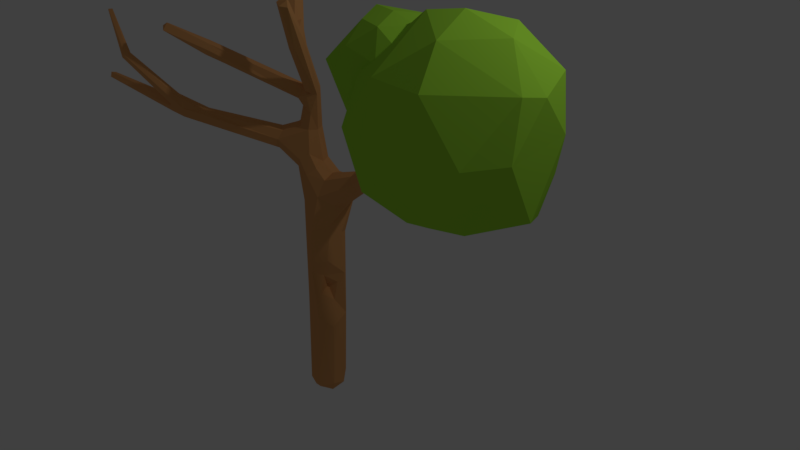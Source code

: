# Source: tree2.blend  (saved by Blender 2.79.0; exported with 4.5.12 LTS)
import bpy
from mathutils import Matrix  # noqa: F401  (used for matrix-valued properties, if any)

bpy.ops.wm.read_factory_settings(use_empty=True)
scene = bpy.context.scene
scene.name = 'Scene'

# ---- collections
col_collection_1 = bpy.data.collections.new('Collection 1'); scene.collection.children.link(col_collection_1)

# ---- materials (node trees are filled in below, after node groups)
mat_treetwogreen = bpy.data.materials.new('TreeTwoGreen')
mat_treetwogreen.alpha_threshold = 0.0
mat_treetwogreen.use_transparent_shadow = False
mat_treetwogreen.diffuse_color = (0.3917, 0.8, 0.05542, 1.0)
mat_treetwogreen.roughness = 0.5
mat_light_trunk = bpy.data.materials.new('Light Trunk')
mat_light_trunk.alpha_threshold = 0.0
mat_light_trunk.use_transparent_shadow = False
mat_light_trunk.diffuse_color = (0.7385, 0.352, 0.1308, 1.0)
mat_light_trunk.roughness = 0.5
mat_light_trunk.line_color = (0.0, 0.0, 0.0, 1.0)

# ---- material node trees

# ---- world
world_world = bpy.data.worlds.new('World'); scene.world = world_world
world_world.color = (0.05088, 0.05088, 0.05088)
world_world.use_sun_shadow = False
world_world.sun_shadow_jitter_overblur = 0.0
world_world.cycles.sampling_method = 'MANUAL'

# ---- cameras
cam_camera = bpy.data.cameras.new('Camera')
cam_camera.clip_end = 100.0
cam_camera.lens = 35.0
cam_camera.sensor_width = 32.0
cam_camera.sensor_height = 18.0
cam_camera.ortho_scale = 7.314
cam_camera.dof.focus_distance = 0.0
cam_camera.dof.aperture_fstop = 128.0

# ---- lights
light_lamp = bpy.data.lights.new('Lamp', 'POINT')
light_lamp.transmission_factor = 0.0
light_lamp.cutoff_distance = 30.0
light_lamp.energy = 100.0
light_lamp.shadow_buffer_clip_start = 1.001
light_lamp.shadow_soft_size = 0.1
light_lamp.shadow_maximum_resolution = 0.006
light_lamp.use_absolute_resolution = True

# ---- meshes
me_icosphere_001 = bpy.data.meshes.new('Icosphere.001')
me_icosphere_001.from_pydata([(0.0, 0.0, -1.0), (0.6053, -0.594, -0.6657), (-0.09184, -0.8506, -0.5755), (-1.119, 0.1296, -0.4472), (-0.1797, 0.8506, -0.4814), (0.8536, 0.5234, -0.5124), (0.4019, -0.7782, 0.3469), (-0.7236, -0.5257, 0.4472), (-0.9629, 0.5257, 0.5567), (0.276, 0.9988, 0.4428), (0.8782, 0.2069, 0.5633), (0.0, 0.0, 1.0), (-0.1625, -0.5, -0.8507), (0.4253, -0.309, -0.8507), (0.2565, -0.809, -0.5298), (0.9834, 0.07664, -0.5257), (0.4307, 0.3059, -0.8814), (-0.5257, 0.0, -0.8507), (-0.5779, -0.5637, -0.7291), (-0.1625, 0.5, -0.8508), (-0.7507, 0.4766, -0.3707), (0.2629, 0.809, -0.5257), (0.9599, -0.6805, 0.1329), (0.9619, 0.1043, 0.3473), (0.0, -0.8896, -0.2128), (0.5878, -0.809, 0.0), (-0.9599, -0.6805, 0.1329), (-0.5878, -0.809, 0.0), (-0.5156, 0.762, 0.2455), (-0.9619, 0.1043, 0.3473), (0.5156, 0.762, 0.2455), (0.0, 0.9899, -0.04291), (0.6882, -0.5, 0.5257), (-0.2751, -0.802, 0.516), (-0.8197, 0.1128, 0.5725), (0.06384, 0.8427, 0.5564), (0.9843, 0.5, 0.6138), (0.1625, -0.5, 0.8507), (0.5257, 0.0, 0.8507), (-0.4253, -0.309, 0.8507), (-0.7571, 0.309, 0.94), (0.4641, 0.5, 0.935)], [], [(0, 13, 12), (1, 13, 15), (0, 12, 17), (0, 17, 19), (0, 19, 16), (1, 15, 22), (2, 14, 24), (3, 18, 26), (4, 20, 28), (5, 21, 30), (1, 22, 25), (2, 24, 27), (3, 26, 29), (4, 28, 31), (5, 30, 23), (6, 32, 37), (7, 33, 39), (8, 34, 40), (9, 35, 41), (10, 36, 38), (38, 41, 11), (38, 36, 41), (36, 9, 41), (41, 40, 11), (41, 35, 40), (35, 8, 40), (40, 39, 11), (40, 34, 39), (34, 7, 39), (39, 37, 11), (39, 33, 37), (33, 6, 37), (37, 38, 11), (37, 32, 38), (32, 10, 38), (23, 36, 10), (23, 30, 36), (30, 9, 36), (31, 35, 9), (31, 28, 35), (28, 8, 35), (29, 34, 8), (29, 26, 34), (26, 7, 34), (27, 33, 7), (27, 24, 33), (24, 6, 33), (25, 32, 6), (25, 22, 32), (22, 10, 32), (30, 31, 9), (30, 21, 31), (21, 4, 31), (28, 29, 8), (28, 20, 29), (20, 3, 29), (26, 27, 7), (26, 18, 27), (18, 2, 27), (24, 25, 6), (24, 14, 25), (14, 1, 25), (22, 23, 10), (22, 15, 23), (15, 5, 23), (16, 21, 5), (16, 19, 21), (19, 4, 21), (19, 20, 4), (19, 17, 20), (17, 3, 20), (17, 18, 3), (17, 12, 18), (12, 2, 18), (15, 16, 5), (15, 13, 16), (13, 0, 16), (12, 14, 2), (12, 13, 14), (13, 1, 14)])
me_icosphere_001.materials.append(mat_treetwogreen)
me_icosphere_001.use_remesh_preserve_volume = False
me_icosphere_001.use_remesh_preserve_attributes = False
me_icosphere_001.use_mirror_vertex_groups = False
me_icosphere_001.update()
me_icosphere = bpy.data.meshes.new('Icosphere')
me_icosphere.from_pydata([(0.0, 0.0, -1.0), (0.6942, -0.5454, -0.3932), (-0.07079, -0.8505, -0.4674), (-0.8944, 0.0, -0.4472), (-0.3103, 0.8369, -0.5198), (0.7266, 0.5265, -0.4472), (0.3447, -0.7976, 0.496), (-0.6516, -0.5257, 0.4232), (-0.728, 0.5213, 0.3499), (0.4233, 0.7957, 0.5433), (0.8944, 0.0508, 0.5895), (0.0, 0.0, 1.0), (-0.1625, -0.5, -0.8507), (0.5497, -0.2679, -0.7901), (0.4076, -0.7414, -0.4902), (0.8505, -3.467e-05, -0.5257), (0.3807, 0.07096, -0.9389), (-0.522, -0.002164, -0.8463), (-0.6884, -0.5, -0.5258), (-0.1625, 0.5, -0.8507), (-0.8591, 0.2641, -0.5001), (0.2629, 0.809, -0.5257), (0.8398, -0.3661, -0.03314), (0.913, 0.4059, 0.01616), (0.0, -0.8973, 0.0217), (0.5179, -0.7521, -0.01126), (-0.8398, -0.3661, -0.03314), (-0.5179, -0.7521, -0.01126), (-0.7013, 0.7723, 0.02469), (-0.913, 0.4059, 0.01616), (0.7013, 0.7723, 0.02469), (0.0, 1.179, 0.09682), (0.6419, -0.5, 0.5103), (-0.2534, -0.8059, 0.5152), (-0.8555, 0.03989, 0.6476), (-0.3817, 0.7771, 0.6109), (0.7063, 0.4819, 0.3698), (0.1675, -0.497, 0.712), (0.5257, 0.0, 0.8507), (-0.5291, -0.4907, 0.868), (-0.3826, 0.3364, 0.8389), (0.1625, 0.5, 0.8507)], [], [(0, 13, 12), (1, 13, 15), (0, 12, 17), (0, 17, 19), (0, 19, 16), (1, 15, 22), (2, 14, 24), (3, 18, 26), (4, 20, 28), (5, 21, 30), (1, 22, 25), (2, 24, 27), (3, 26, 29), (4, 28, 31), (5, 30, 23), (6, 32, 37), (7, 33, 39), (8, 34, 40), (9, 35, 41), (10, 36, 38), (38, 41, 11), (38, 36, 41), (36, 9, 41), (41, 40, 11), (41, 35, 40), (35, 8, 40), (40, 39, 11), (40, 34, 39), (34, 7, 39), (39, 37, 11), (39, 33, 37), (33, 6, 37), (37, 38, 11), (37, 32, 38), (32, 10, 38), (23, 36, 10), (23, 30, 36), (30, 9, 36), (31, 35, 9), (31, 28, 35), (28, 8, 35), (29, 34, 8), (29, 26, 34), (26, 7, 34), (27, 33, 7), (27, 24, 33), (24, 6, 33), (25, 32, 6), (25, 22, 32), (22, 10, 32), (30, 31, 9), (30, 21, 31), (21, 4, 31), (28, 29, 8), (28, 20, 29), (20, 3, 29), (26, 27, 7), (26, 18, 27), (18, 2, 27), (24, 25, 6), (24, 14, 25), (14, 1, 25), (22, 23, 10), (22, 15, 23), (15, 5, 23), (16, 21, 5), (16, 19, 21), (19, 4, 21), (19, 20, 4), (19, 17, 20), (17, 3, 20), (17, 18, 3), (17, 12, 18), (12, 2, 18), (15, 16, 5), (15, 13, 16), (13, 0, 16), (12, 14, 2), (12, 13, 14), (13, 1, 14)])
me_icosphere.materials.append(mat_treetwogreen)
me_icosphere.use_remesh_preserve_volume = False
me_icosphere.use_remesh_preserve_attributes = False
me_icosphere.use_mirror_vertex_groups = False
me_icosphere.update()
me_cube = bpy.data.meshes.new('Cube')
me_cube.from_pydata([(-0.8192, -0.0469, -0.03738), (-0.7849, -0.3447, 0.9519), (-0.6791, -0.1446, 1.106), (-0.8905, 0.009973, 1.034), (-0.8957, -0.1799, 1.753), (-0.525, -0.6564, 2.662), (-0.8084, -0.2972, 1.721), (-0.728, -0.1694, 1.519), (-0.384, -0.8381, 2.958), (-0.4919, -0.5317, 2.686), (-0.6938, -0.2111, 2.136), (-1.095, -0.1632, 3.682), (-1.075, -0.09756, 3.646), (-0.8706, -0.3257, 1.567), (-0.8706, -0.3672, 1.133), (-0.808, -0.1341, -0.9651), (2.012, -0.5121, 2.122), (1.068, -0.3589, 2.683), (-0.1081, -0.9814, 3.32), (-2.692, -1.735, 2.925), (-1.978, -1.426, 2.8), (-1.054, -0.1154, 3.727), (0.8388, -0.1751, 1.887), (-0.4959, 0.02424, 0.1409), (-0.6997, -0.4586, -0.7389), (-0.6139, -0.3302, 2.041), (-0.4086, -0.2041, -0.5015), (-0.4367, -0.2448, -0.7667), (-0.5149, -0.399, -0.6537), (-0.5083, -0.3432, -0.3935), (-0.6985, -0.1913, -2.302), (-0.6003, 0.1038, 0.7135), (-0.5531, -0.3565, 0.7145), (-0.8871, -0.3136, 0.559), (-0.9114, -0.03489, 1.408), (-0.4258, -0.2756, 0.3345), (0.8941, -0.1073, 1.691), (-1.054, -0.23, 1.045), (1.014, -0.2399, 1.59), (-0.8251, -0.06334, 1.622), (-2.154, -1.137, 1.551), (-0.5335, -0.6839, 2.91), (-0.3413, -0.7479, 2.726), (-0.2943, -0.652, 2.821), (-1.001, -0.2292, 1.584), (-2.103, -1.235, 1.704), (-0.5671, -0.2345, 2.093), (0.6744, -0.1887, 1.653), (-0.5378, -0.2584, -0.5754), (-0.3969, -0.5572, 2.889), (-0.5312, -0.5538, 2.852), (-0.4289, -0.6576, 2.992), (-2.294, -1.183, 1.797), (-0.449, -0.2945, -2.11), (-0.776, -0.4293, -2.091), (-0.9088, -0.1042, -2.061), (-0.5833, 0.03164, -2.086), (-0.3636, -0.3288, -1.121), (-0.4867, -0.00798, -1.01), (-0.8622, -0.3426, 1.931), (-0.9101, -0.252, 2.021), (-0.805, -0.285, 2.112), (-0.7913, -0.3969, 1.977), (-1.663, -1.073, 2.446), (-1.698, -0.9782, 2.531), (-1.602, -1.017, 2.613), (-1.568, -1.112, 2.529), (-1.924, -1.46, 2.755), (-1.232, -0.4025, 1.227), (-1.246, -0.232, 1.328), (-1.191, -0.3667, 1.507), (-1.126, -0.4996, 1.368), (-2.035, -0.9193, 1.594), (-1.953, -0.9833, 1.693), (-2.273, -1.294, 1.738), (-2.198, -1.199, 1.859), (-2.623, -1.603, 2.36), (-2.615, -1.683, 2.336), (-2.546, -1.603, 2.392), (-2.537, -1.681, 2.364), (-2.402, -1.128, 1.702), (-2.453, -1.232, 1.805), (-2.321, -1.281, 1.693), (-3.309, -1.55, 1.911), (-0.3485, -0.7385, 3.015), (-0.2198, -1.036, 3.29), (-0.3096, -0.1155, 0.5999), (-0.5369, -0.1129, 0.9859), (0.03173, -0.07249, 0.8886), (-0.04771, -0.22, 0.9977), (-0.1263, -0.08246, 1.12), (-0.02629, 0.0592, 1.023), (0.5294, -0.2019, 1.244), (0.4454, -0.3374, 1.339), (0.3821, -0.2111, 1.46), (0.4668, -0.07684, 1.365), (0.7476, -0.3238, 1.546), (0.9973, -0.2966, 1.869), (0.8583, -0.3156, 1.891), (0.979, -0.1524, 1.867), (1.118, -0.3288, 2.649), (1.097, -0.3629, 1.754), (1.058, -0.2544, 1.833), (1.125, -0.172, 1.742), (1.999, -0.4614, 2.122), (-0.4083, -0.5208, 2.704), (-0.5764, -0.6157, 2.891), (-0.6946, -0.2945, 1.761), (-0.8465, -0.1151, 1.812), (1.04, -0.2051, 1.847), (-0.5657, -0.2857, 2.039), (-0.6362, -0.1752, 2.101), (-0.7637, 0.003378, 1.108), (-1.067, -0.08158, 1.07), (-1.134, -0.4742, 1.249), (-0.8314, 0.06725, 0.5057), (-0.965, -0.1264, 0.4756), (-0.9797, -0.2166, 0.7749), (-0.6106, -0.4432, 0.2412), (-0.6448, 0.04677, -0.2002), (-0.3371, -0.1386, -0.3584), (-0.4264, -0.3441, -0.1422), (-1.991, -0.9155, 1.665), (0.7386, -0.1223, 1.668), (1.131, -0.1948, 1.67), (-0.866, -0.1219, -2.229), (-0.7653, -0.3665, -2.248), (-0.5212, -0.2647, -2.266), (-0.6219, -0.02004, -2.248), (-0.4798, -0.7081, 2.974), (-1.02, -0.2206, 3.711), (-0.7443, -0.2565, 2.131), (-0.7601, -0.2915, 1.537), (-0.9278, -0.2788, 1.624), (-0.9832, -0.03333, 0.8444), (-0.6661, -0.2708, 1.044), (-0.6024, -0.4188, -2.18), (-0.9079, -0.281, -2.147), (-0.7796, 0.04525, -2.068), (-0.8968, -0.2631, 1.946), (-0.8471, -0.2197, 2.082), (-0.7272, -0.3325, 2.092), (-1.291, -0.3225, 1.26), (-1.221, -0.2557, 1.455), (-1.092, -0.4411, 1.478), (-2.159, -1.254, 1.85), (-2.252, -1.17, 1.848), (-2.575, -1.703, 2.349), (-0.3354, -0.2614, 0.6451), (-0.5077, -0.2726, 0.9319), (-0.3936, 0.03692, 0.9681), (0.5215, -0.101, 1.286), (-0.05404, 0.01308, 1.13), (1.088, -0.3457, 1.671), (-0.4641, -0.1119, -2.181), (-0.7644, -0.01367, -2.192), (-0.5421, -0.256, -0.5755), (-0.5421, -0.256, -0.5755), (-0.5421, -0.256, -0.5755), (-1.024, -0.07193, 3.656), (-0.9783, -0.09703, 3.725), (-0.9972, -0.1694, 3.754), (-2.005, -1.404, 2.731), (-1.995, -1.352, 2.817), (-1.914, -1.408, 2.841), (-2.733, -1.719, 2.905), (-2.713, -1.673, 2.915), (-2.667, -1.694, 2.923), (-3.334, -1.488, 1.889), (-3.326, -1.462, 1.954), (-3.322, -1.526, 1.971), (-0.1528, -1.053, 3.258), (-0.2315, -0.9837, 3.314), (-0.1636, -0.9338, 3.333), (1.087, -0.4098, 2.643), (1.008, -0.381, 2.662), (1.039, -0.2999, 2.669), (1.968, -0.5407, 2.097), (1.959, -0.5422, 2.161), (1.968, -0.4764, 2.182), (-0.4934, -0.5067, 2.901), (-0.4241, -0.5669, 3.002), (-0.6723, -0.3647, 2.013), (-0.67, -0.3769, 2.07), (-0.4377, -0.7488, 2.702), (-0.5387, -0.5811, 2.659), (-0.7479, -0.08225, 1.556), (-0.9618, -0.09203, 1.541), (-0.8532, -0.2841, 1.83), (-0.963, -0.3246, 1.012), (-0.6009, 0.05021, 0.9404), (-0.7545, -0.2991, 1.222), (-0.8633, -0.2521, -0.1356), (-0.576, -0.4867, -0.3055), (-0.6685, 0.109, 0.2191), (-0.3798, -0.1296, 0.2179), (-0.3319, -0.1381, -0.9612), (-0.4807, -0.487, -0.9889), (-0.8358, -0.3362, -1.095), (-0.6881, 0.0085, -1.06), (-1.606, -1.115, 2.465), (-1.705, -1.016, 2.468), (-1.659, -0.9733, 2.593), (-1.561, -1.074, 2.592), (-2.05, -0.9634, 1.526), (-1.929, -1.06, 1.674), (-2.115, -1.208, 1.583), (-2.638, -1.643, 2.341), (-2.587, -1.583, 2.383), (-2.522, -1.642, 2.385), (-2.312, -1.256, 1.623), (-2.431, -1.161, 1.646), (-2.394, -1.148, 1.767), (-2.32, -1.256, 1.76), (-0.09325, -0.9859, 3.244), (-0.3913, -0.7908, 3.001), (-0.3058, -0.6803, 2.958), (-0.3438, 0.04988, 0.6329), (0.02279, 0.02972, 0.9302), (0.01549, -0.1798, 0.9154), (-0.09665, -0.1876, 1.091), (0.504, -0.3008, 1.262), (0.4037, -0.3077, 1.431), (0.4089, -0.1126, 1.443), (0.7751, -0.2912, 1.462), (0.6729, -0.2981, 1.611), (0.8356, -0.3279, 1.798), (0.8109, -0.2477, 1.874), (1.046, -0.2529, 2.043), (0.9307, -0.337, 1.857), (0.9025, -0.1257, 1.86), (1.118, -0.3427, 1.837), (1.117, -0.1976, 1.824)], [], [(118, 33, 24), (33, 192, 24), (39, 186, 112), (112, 34, 39), (14, 189, 1), (37, 113, 134), (134, 117, 37), (117, 189, 37), (44, 133, 4), (133, 13, 6), (13, 132, 6), (129, 41, 8), (8, 215, 129), (43, 110, 46), (185, 141, 5), (25, 141, 182), (110, 42, 25), (42, 183, 25), (41, 130, 11), (13, 133, 144), (144, 132, 13), (0, 192, 116), (194, 217, 23), (15, 192, 0), (0, 119, 15), (51, 181, 161), (50, 106, 12), (98, 227, 229), (25, 183, 141), (26, 48, 27), (27, 48, 28), (28, 48, 29), (29, 193, 28), (29, 48, 26), (103, 124, 36), (194, 115, 31), (31, 217, 194), (191, 132, 71), (14, 191, 71), (35, 195, 217), (217, 86, 35), (7, 191, 2), (2, 112, 7), (114, 68, 37), (37, 189, 114), (111, 186, 39), (40, 211, 204), (40, 206, 210), (41, 106, 5), (5, 184, 41), (80, 122, 72), (72, 204, 80), (43, 214, 110), (70, 144, 44), (75, 145, 205), (205, 73, 75), (47, 227, 22), (107, 110, 182), (49, 181, 216), (4, 188, 139), (139, 108, 4), (50, 180, 105), (105, 9, 50), (102, 109, 97), (97, 229, 102), (6, 107, 188), (210, 206, 74), (74, 82, 210), (146, 122, 52), (229, 226, 231), (231, 226, 101), (53, 136, 127), (54, 198, 137), (54, 137, 126), (56, 154, 128), (54, 197, 24), (24, 198, 54), (71, 206, 114), (206, 71, 45), (71, 205, 45), (75, 209, 145), (74, 206, 77), (45, 209, 79), (209, 75, 78), (75, 208, 78), (81, 213, 52), (52, 212, 81), (8, 184, 85), (42, 214, 171), (214, 43, 18), (31, 150, 91), (89, 219, 93), (220, 94, 90), (94, 220, 222), (151, 95, 36), (121, 35, 118, 193), (38, 177, 153), (177, 38, 16), (101, 177, 178), (24, 193, 118), (195, 35, 121, 120), (191, 14, 1, 135), (119, 194, 23), (23, 195, 120), (0, 194, 119), (34, 187, 39), (87, 2, 135, 149), (1, 149, 135), (2, 191, 135), (190, 112, 2, 87), (187, 44, 4, 108), (134, 113, 3), (112, 190, 3), (39, 187, 108), (4, 133, 188), (105, 43, 46, 111), (5, 106, 185), (62, 182, 141), (132, 107, 6), (6, 188, 133), (7, 107, 132), (41, 184, 8), (10, 9, 105, 111), (183, 184, 5, 141), (9, 10, 185), (131, 10, 111, 140), (184, 183, 42), (182, 110, 25), (159, 160, 49, 180), (131, 185, 10), (131, 140, 61), (61, 141, 131), (141, 185, 131), (11, 130, 161), (11, 106, 41), (69, 113, 142), (161, 181, 160), (160, 181, 49), (115, 0, 116, 134), (159, 180, 12), (12, 106, 11), (0, 115, 194), (130, 129, 51, 161), (14, 114, 189), (23, 217, 195), (15, 119, 199), (15, 198, 192), (41, 129, 130), (172, 85, 18, 173), (50, 12, 180), (16, 104, 179), (16, 179, 178), (16, 178, 177), (17, 100, 176), (17, 176, 175), (17, 175, 174), (17, 174, 100), (159, 12, 21, 160), (18, 85, 171), (18, 171, 214), (170, 169, 168), (170, 168, 83), (19, 167, 166), (19, 166, 165), (20, 67, 164), (20, 164, 163), (20, 163, 162), (20, 162, 67), (21, 11, 161), (21, 161, 160), (196, 58, 23, 120), (21, 12, 11), (119, 23, 58, 199), (120, 26, 27, 196), (24, 192, 198), (24, 197, 193), (109, 232, 99), (197, 57, 27, 28), (27, 57, 196), (120, 121, 29, 26), (227, 225, 226), (193, 197, 28), (29, 121, 193), (154, 127, 30, 128), (136, 126, 30, 127), (137, 125, 30, 126), (155, 128, 30, 125), (99, 103, 36, 230), (134, 3, 31, 115), (103, 99, 232), (118, 32, 1, 189), (31, 3, 190), (189, 117, 33, 118), (32, 118, 148), (32, 149, 1), (116, 33, 117, 134), (113, 69, 34, 3), (33, 116, 192), (34, 112, 3), (187, 34, 69, 143), (148, 118, 35, 86), (132, 144, 71), (71, 114, 14), (142, 113, 37, 68), (36, 123, 230), (36, 124, 151), (7, 112, 186), (7, 132, 191), (96, 101, 226, 225), (224, 153, 101, 96), (111, 39, 108, 140), (38, 153, 224), (38, 151, 124), (143, 70, 44, 187), (80, 204, 211), (80, 212, 122), (110, 214, 42), (43, 105, 49), (49, 216, 43), (44, 144, 133), (122, 146, 75, 73), (45, 205, 145), (7, 46, 110, 107), (46, 7, 186), (186, 111, 46), (123, 47, 22, 230), (108, 139, 60, 140), (47, 225, 227), (182, 62, 107), (49, 105, 180), (185, 106, 50, 9), (62, 59, 188, 107), (102, 232, 109), (102, 229, 231), (59, 139, 188), (84, 51, 129, 215), (216, 181, 51), (57, 53, 154, 196), (51, 84, 216), (74, 213, 82), (52, 122, 212), (229, 227, 226), (197, 136, 53, 57), (15, 55, 137, 198), (53, 127, 154), (136, 197, 54), (54, 126, 136), (138, 55, 15, 199), (155, 125, 55, 138), (58, 56, 138, 199), (55, 125, 137), (196, 154, 56, 58), (155, 138, 56, 128), (63, 59, 62, 200), (139, 59, 63, 201), (201, 64, 60, 139), (202, 140, 60, 64), (65, 61, 140, 202), (203, 141, 61, 65), (203, 66, 62, 141), (67, 162, 63, 200), (62, 66, 200), (162, 201, 63), (162, 163, 64, 201), (163, 202, 64), (163, 164, 65, 202), (164, 203, 65), (164, 67, 66, 203), (67, 200, 66), (206, 40, 68, 114), (204, 142, 68, 40), (204, 72, 69, 142), (122, 143, 69, 72), (122, 73, 70, 143), (205, 144, 70, 73), (207, 213, 74, 77), (71, 144, 205), (45, 145, 209), (207, 76, 52, 213), (208, 146, 52, 76), (19, 165, 77, 147), (75, 146, 208), (45, 79, 206), (77, 206, 147), (147, 206, 79), (165, 207, 77), (165, 166, 76, 207), (166, 208, 76), (166, 167, 78, 208), (167, 209, 78), (167, 19, 79, 209), (19, 147, 79), (83, 168, 40, 210), (168, 211, 40), (168, 169, 80, 211), (169, 212, 80), (169, 170, 81, 212), (170, 213, 81), (170, 83, 82, 213), (83, 210, 82), (172, 173, 84, 215), (8, 85, 215), (171, 184, 42), (172, 215, 85), (85, 184, 171), (173, 216, 84), (173, 18, 43, 216), (218, 88, 86, 217), (219, 148, 86, 88), (89, 32, 148, 219), (220, 149, 32, 89), (90, 87, 149, 220), (217, 31, 91, 218), (87, 90, 150), (150, 190, 87), (219, 88, 92, 221), (31, 190, 150), (90, 152, 150), (91, 150, 152), (89, 93, 220), (151, 92, 88, 218), (223, 152, 90, 94), (93, 219, 221), (91, 95, 151, 218), (152, 223, 95), (92, 38, 224, 221), (95, 91, 152), (222, 220, 93), (93, 96, 225, 222), (38, 92, 151), (224, 96, 93, 221), (223, 94, 47, 123), (225, 47, 94, 222), (123, 36, 95, 223), (100, 174, 97, 228), (97, 109, 228), (99, 228, 109), (174, 229, 97), (174, 175, 98, 229), (175, 227, 98), (175, 176, 22, 227), (176, 230, 22), (176, 100, 99, 230), (100, 228, 99), (104, 16, 38, 124), (101, 153, 177), (178, 179, 102, 231), (178, 231, 101), (179, 232, 102), (179, 104, 103, 232), (104, 124, 103)])
me_cube.materials.append(mat_light_trunk)
me_cube.use_remesh_preserve_volume = False
me_cube.use_remesh_preserve_attributes = False
me_cube.use_mirror_vertex_groups = False
me_cube.update()

# ---- objects
ob_icosphere_001 = bpy.data.objects.new('Icosphere.001', me_icosphere_001)
ob_icosphere = bpy.data.objects.new('Icosphere', me_icosphere)
ob_cube = bpy.data.objects.new('Cube', me_cube)
ob_lamp = bpy.data.objects.new('Lamp', light_lamp)
ob_camera = bpy.data.objects.new('Camera', cam_camera)

# ---- transforms, parenting, visibility, modifiers, constraints
ob_icosphere_001.location = (1.254, -0.724, 2.835)
ob_icosphere_001.scale = (0.5954, 0.5954, 0.5954)
ob_icosphere_001.lineart.crease_threshold = 0.0
ob_icosphere.location = (2.075, -0.597, 2.46)
ob_icosphere.scale = (-1.109, -1.109, -1.109)
ob_icosphere.lineart.crease_threshold = 0.0
ob_cube.location = (0.0, 0.0, 0.0)
ob_cube.scale = (1.012, 1.012, 1.012)
ob_cube.lock_rotations_4d = False
ob_cube.empty_display_type = 'ARROWS'
ob_cube.lineart.crease_threshold = 0.0
ob_lamp.location = (4.076, 1.005, 5.904)
ob_lamp.rotation_euler = (0.6503, 0.05522, 1.866)
ob_lamp.lock_rotations_4d = False
ob_lamp.empty_display_type = 'ARROWS'
ob_lamp.color = (0.0, 0.0, 0.0, 0.0)
ob_lamp.lineart.crease_threshold = 0.0
ob_camera.location = (7.481, -6.508, 5.344)
ob_camera.rotation_euler = (1.109, 0.0, 0.8149)
ob_camera.lock_rotations_4d = False
ob_camera.empty_display_type = 'ARROWS'
ob_camera.color = (0.0, 0.0, 0.0, 0.0)
ob_camera.display_type = 'WIRE'
ob_camera.lineart.crease_threshold = 0.0

# ---- collection membership
col_collection_1.objects.link(ob_icosphere_001)
col_collection_1.objects.link(ob_icosphere)
col_collection_1.objects.link(ob_cube)
col_collection_1.objects.link(ob_lamp)
col_collection_1.objects.link(ob_camera)

# ---- scene / render settings (as saved in the file)
scene.camera = ob_camera
scene.frame_start = 3; scene.frame_end = 250; scene.frame_set(7)
scene.render.engine = 'BLENDER_EEVEE_NEXT'
scene.render.resolution_percentage = 50
scene.render.dither_intensity = 0.0
scene.cycles.use_denoising = False
scene.cycles.samples = 128
scene.cycles.sampling_pattern = 'TABULATED_SOBOL'
scene.cycles.use_adaptive_sampling = False
scene.cycles.use_light_tree = False
scene.cycles.blur_glossy = 0.0
scene.cycles.sample_clamp_indirect = 0.0
scene.view_settings.view_transform = 'Standard'
bpy.context.view_layer.update()
